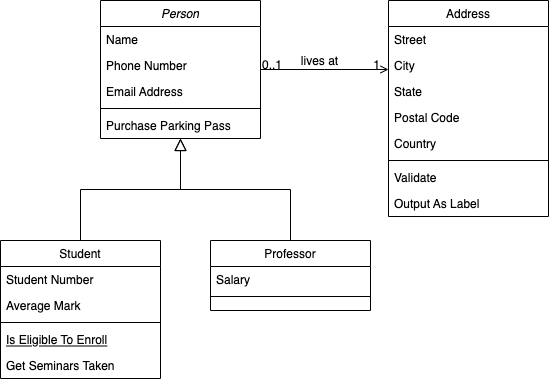

The diagram above was exported from draw.io. Its source (the exported page's mxGraphModel, read from the mxfile embedded in the PNG):
<mxGraphModel dx="1268" dy="779" grid="1" gridSize="10" guides="1" tooltips="1" connect="1" arrows="1" fold="1" page="1" pageScale="1" pageWidth="827" pageHeight="1169" math="0" shadow="0">
  <root>
    <mxCell id="WIyWlLk6GJQsqaUBKTNV-0" />
    <mxCell id="WIyWlLk6GJQsqaUBKTNV-1" parent="WIyWlLk6GJQsqaUBKTNV-0" />
    <mxCell id="zkfFHV4jXpPFQw0GAbJ--0" value="Person" style="swimlane;fontStyle=2;align=center;verticalAlign=top;childLayout=stackLayout;horizontal=1;startSize=26;horizontalStack=0;resizeParent=1;resizeLast=0;collapsible=1;marginBottom=0;rounded=0;shadow=0;strokeWidth=1;" parent="WIyWlLk6GJQsqaUBKTNV-1" vertex="1">
      <mxGeometry x="220" y="120" width="160" height="138" as="geometry">
        <mxRectangle x="230" y="140" width="160" height="26" as="alternateBounds" />
      </mxGeometry>
    </mxCell>
    <mxCell id="zkfFHV4jXpPFQw0GAbJ--1" value="Name" style="text;align=left;verticalAlign=top;spacingLeft=4;spacingRight=4;overflow=hidden;rotatable=0;points=[[0,0.5],[1,0.5]];portConstraint=eastwest;" parent="zkfFHV4jXpPFQw0GAbJ--0" vertex="1">
      <mxGeometry y="26" width="160" height="26" as="geometry" />
    </mxCell>
    <mxCell id="zkfFHV4jXpPFQw0GAbJ--2" value="Phone Number" style="text;align=left;verticalAlign=top;spacingLeft=4;spacingRight=4;overflow=hidden;rotatable=0;points=[[0,0.5],[1,0.5]];portConstraint=eastwest;rounded=0;shadow=0;html=0;" parent="zkfFHV4jXpPFQw0GAbJ--0" vertex="1">
      <mxGeometry y="52" width="160" height="26" as="geometry" />
    </mxCell>
    <mxCell id="zkfFHV4jXpPFQw0GAbJ--3" value="Email Address" style="text;align=left;verticalAlign=top;spacingLeft=4;spacingRight=4;overflow=hidden;rotatable=0;points=[[0,0.5],[1,0.5]];portConstraint=eastwest;rounded=0;shadow=0;html=0;" parent="zkfFHV4jXpPFQw0GAbJ--0" vertex="1">
      <mxGeometry y="78" width="160" height="26" as="geometry" />
    </mxCell>
    <mxCell id="zkfFHV4jXpPFQw0GAbJ--4" value="" style="line;html=1;strokeWidth=1;align=left;verticalAlign=middle;spacingTop=-1;spacingLeft=3;spacingRight=3;rotatable=0;labelPosition=right;points=[];portConstraint=eastwest;" parent="zkfFHV4jXpPFQw0GAbJ--0" vertex="1">
      <mxGeometry y="104" width="160" height="8" as="geometry" />
    </mxCell>
    <mxCell id="zkfFHV4jXpPFQw0GAbJ--5" value="Purchase Parking Pass" style="text;align=left;verticalAlign=top;spacingLeft=4;spacingRight=4;overflow=hidden;rotatable=0;points=[[0,0.5],[1,0.5]];portConstraint=eastwest;" parent="zkfFHV4jXpPFQw0GAbJ--0" vertex="1">
      <mxGeometry y="112" width="160" height="26" as="geometry" />
    </mxCell>
    <mxCell id="zkfFHV4jXpPFQw0GAbJ--6" value="Student" style="swimlane;fontStyle=0;align=center;verticalAlign=top;childLayout=stackLayout;horizontal=1;startSize=26;horizontalStack=0;resizeParent=1;resizeLast=0;collapsible=1;marginBottom=0;rounded=0;shadow=0;strokeWidth=1;" parent="WIyWlLk6GJQsqaUBKTNV-1" vertex="1">
      <mxGeometry x="120" y="360" width="160" height="138" as="geometry">
        <mxRectangle x="130" y="380" width="160" height="26" as="alternateBounds" />
      </mxGeometry>
    </mxCell>
    <mxCell id="zkfFHV4jXpPFQw0GAbJ--7" value="Student Number" style="text;align=left;verticalAlign=top;spacingLeft=4;spacingRight=4;overflow=hidden;rotatable=0;points=[[0,0.5],[1,0.5]];portConstraint=eastwest;" parent="zkfFHV4jXpPFQw0GAbJ--6" vertex="1">
      <mxGeometry y="26" width="160" height="26" as="geometry" />
    </mxCell>
    <mxCell id="zkfFHV4jXpPFQw0GAbJ--8" value="Average Mark" style="text;align=left;verticalAlign=top;spacingLeft=4;spacingRight=4;overflow=hidden;rotatable=0;points=[[0,0.5],[1,0.5]];portConstraint=eastwest;rounded=0;shadow=0;html=0;" parent="zkfFHV4jXpPFQw0GAbJ--6" vertex="1">
      <mxGeometry y="52" width="160" height="26" as="geometry" />
    </mxCell>
    <mxCell id="zkfFHV4jXpPFQw0GAbJ--9" value="" style="line;html=1;strokeWidth=1;align=left;verticalAlign=middle;spacingTop=-1;spacingLeft=3;spacingRight=3;rotatable=0;labelPosition=right;points=[];portConstraint=eastwest;" parent="zkfFHV4jXpPFQw0GAbJ--6" vertex="1">
      <mxGeometry y="78" width="160" height="8" as="geometry" />
    </mxCell>
    <mxCell id="zkfFHV4jXpPFQw0GAbJ--10" value="Is Eligible To Enroll" style="text;align=left;verticalAlign=top;spacingLeft=4;spacingRight=4;overflow=hidden;rotatable=0;points=[[0,0.5],[1,0.5]];portConstraint=eastwest;fontStyle=4" parent="zkfFHV4jXpPFQw0GAbJ--6" vertex="1">
      <mxGeometry y="86" width="160" height="26" as="geometry" />
    </mxCell>
    <mxCell id="zkfFHV4jXpPFQw0GAbJ--11" value="Get Seminars Taken" style="text;align=left;verticalAlign=top;spacingLeft=4;spacingRight=4;overflow=hidden;rotatable=0;points=[[0,0.5],[1,0.5]];portConstraint=eastwest;" parent="zkfFHV4jXpPFQw0GAbJ--6" vertex="1">
      <mxGeometry y="112" width="160" height="26" as="geometry" />
    </mxCell>
    <mxCell id="zkfFHV4jXpPFQw0GAbJ--12" value="" style="endArrow=block;endSize=10;endFill=0;shadow=0;strokeWidth=1;rounded=0;edgeStyle=elbowEdgeStyle;elbow=vertical;" parent="WIyWlLk6GJQsqaUBKTNV-1" source="zkfFHV4jXpPFQw0GAbJ--6" target="zkfFHV4jXpPFQw0GAbJ--0" edge="1">
      <mxGeometry width="160" relative="1" as="geometry">
        <mxPoint x="200" y="203" as="sourcePoint" />
        <mxPoint x="200" y="203" as="targetPoint" />
      </mxGeometry>
    </mxCell>
    <mxCell id="zkfFHV4jXpPFQw0GAbJ--13" value="Professor" style="swimlane;fontStyle=0;align=center;verticalAlign=top;childLayout=stackLayout;horizontal=1;startSize=26;horizontalStack=0;resizeParent=1;resizeLast=0;collapsible=1;marginBottom=0;rounded=0;shadow=0;strokeWidth=1;" parent="WIyWlLk6GJQsqaUBKTNV-1" vertex="1">
      <mxGeometry x="330" y="360" width="160" height="70" as="geometry">
        <mxRectangle x="340" y="380" width="170" height="26" as="alternateBounds" />
      </mxGeometry>
    </mxCell>
    <mxCell id="zkfFHV4jXpPFQw0GAbJ--14" value="Salary" style="text;align=left;verticalAlign=top;spacingLeft=4;spacingRight=4;overflow=hidden;rotatable=0;points=[[0,0.5],[1,0.5]];portConstraint=eastwest;" parent="zkfFHV4jXpPFQw0GAbJ--13" vertex="1">
      <mxGeometry y="26" width="160" height="26" as="geometry" />
    </mxCell>
    <mxCell id="zkfFHV4jXpPFQw0GAbJ--15" value="" style="line;html=1;strokeWidth=1;align=left;verticalAlign=middle;spacingTop=-1;spacingLeft=3;spacingRight=3;rotatable=0;labelPosition=right;points=[];portConstraint=eastwest;" parent="zkfFHV4jXpPFQw0GAbJ--13" vertex="1">
      <mxGeometry y="52" width="160" height="8" as="geometry" />
    </mxCell>
    <mxCell id="zkfFHV4jXpPFQw0GAbJ--16" value="" style="endArrow=block;endSize=10;endFill=0;shadow=0;strokeWidth=1;rounded=0;edgeStyle=elbowEdgeStyle;elbow=vertical;" parent="WIyWlLk6GJQsqaUBKTNV-1" source="zkfFHV4jXpPFQw0GAbJ--13" target="zkfFHV4jXpPFQw0GAbJ--0" edge="1">
      <mxGeometry width="160" relative="1" as="geometry">
        <mxPoint x="210" y="373" as="sourcePoint" />
        <mxPoint x="310" y="271" as="targetPoint" />
      </mxGeometry>
    </mxCell>
    <mxCell id="zkfFHV4jXpPFQw0GAbJ--17" value="Address" style="swimlane;fontStyle=0;align=center;verticalAlign=top;childLayout=stackLayout;horizontal=1;startSize=26;horizontalStack=0;resizeParent=1;resizeLast=0;collapsible=1;marginBottom=0;rounded=0;shadow=0;strokeWidth=1;" parent="WIyWlLk6GJQsqaUBKTNV-1" vertex="1">
      <mxGeometry x="508" y="120" width="160" height="216" as="geometry">
        <mxRectangle x="550" y="140" width="160" height="26" as="alternateBounds" />
      </mxGeometry>
    </mxCell>
    <mxCell id="zkfFHV4jXpPFQw0GAbJ--18" value="Street" style="text;align=left;verticalAlign=top;spacingLeft=4;spacingRight=4;overflow=hidden;rotatable=0;points=[[0,0.5],[1,0.5]];portConstraint=eastwest;" parent="zkfFHV4jXpPFQw0GAbJ--17" vertex="1">
      <mxGeometry y="26" width="160" height="26" as="geometry" />
    </mxCell>
    <mxCell id="zkfFHV4jXpPFQw0GAbJ--19" value="City" style="text;align=left;verticalAlign=top;spacingLeft=4;spacingRight=4;overflow=hidden;rotatable=0;points=[[0,0.5],[1,0.5]];portConstraint=eastwest;rounded=0;shadow=0;html=0;" parent="zkfFHV4jXpPFQw0GAbJ--17" vertex="1">
      <mxGeometry y="52" width="160" height="26" as="geometry" />
    </mxCell>
    <mxCell id="zkfFHV4jXpPFQw0GAbJ--20" value="State" style="text;align=left;verticalAlign=top;spacingLeft=4;spacingRight=4;overflow=hidden;rotatable=0;points=[[0,0.5],[1,0.5]];portConstraint=eastwest;rounded=0;shadow=0;html=0;" parent="zkfFHV4jXpPFQw0GAbJ--17" vertex="1">
      <mxGeometry y="78" width="160" height="26" as="geometry" />
    </mxCell>
    <mxCell id="zkfFHV4jXpPFQw0GAbJ--21" value="Postal Code" style="text;align=left;verticalAlign=top;spacingLeft=4;spacingRight=4;overflow=hidden;rotatable=0;points=[[0,0.5],[1,0.5]];portConstraint=eastwest;rounded=0;shadow=0;html=0;" parent="zkfFHV4jXpPFQw0GAbJ--17" vertex="1">
      <mxGeometry y="104" width="160" height="26" as="geometry" />
    </mxCell>
    <mxCell id="zkfFHV4jXpPFQw0GAbJ--22" value="Country" style="text;align=left;verticalAlign=top;spacingLeft=4;spacingRight=4;overflow=hidden;rotatable=0;points=[[0,0.5],[1,0.5]];portConstraint=eastwest;rounded=0;shadow=0;html=0;" parent="zkfFHV4jXpPFQw0GAbJ--17" vertex="1">
      <mxGeometry y="130" width="160" height="26" as="geometry" />
    </mxCell>
    <mxCell id="zkfFHV4jXpPFQw0GAbJ--23" value="" style="line;html=1;strokeWidth=1;align=left;verticalAlign=middle;spacingTop=-1;spacingLeft=3;spacingRight=3;rotatable=0;labelPosition=right;points=[];portConstraint=eastwest;" parent="zkfFHV4jXpPFQw0GAbJ--17" vertex="1">
      <mxGeometry y="156" width="160" height="8" as="geometry" />
    </mxCell>
    <mxCell id="zkfFHV4jXpPFQw0GAbJ--24" value="Validate" style="text;align=left;verticalAlign=top;spacingLeft=4;spacingRight=4;overflow=hidden;rotatable=0;points=[[0,0.5],[1,0.5]];portConstraint=eastwest;" parent="zkfFHV4jXpPFQw0GAbJ--17" vertex="1">
      <mxGeometry y="164" width="160" height="26" as="geometry" />
    </mxCell>
    <mxCell id="zkfFHV4jXpPFQw0GAbJ--25" value="Output As Label" style="text;align=left;verticalAlign=top;spacingLeft=4;spacingRight=4;overflow=hidden;rotatable=0;points=[[0,0.5],[1,0.5]];portConstraint=eastwest;" parent="zkfFHV4jXpPFQw0GAbJ--17" vertex="1">
      <mxGeometry y="190" width="160" height="26" as="geometry" />
    </mxCell>
    <mxCell id="zkfFHV4jXpPFQw0GAbJ--26" value="" style="endArrow=open;shadow=0;strokeWidth=1;rounded=0;endFill=1;edgeStyle=elbowEdgeStyle;elbow=vertical;" parent="WIyWlLk6GJQsqaUBKTNV-1" source="zkfFHV4jXpPFQw0GAbJ--0" target="zkfFHV4jXpPFQw0GAbJ--17" edge="1">
      <mxGeometry x="0.5" y="41" relative="1" as="geometry">
        <mxPoint x="380" y="192" as="sourcePoint" />
        <mxPoint x="540" y="192" as="targetPoint" />
        <mxPoint x="-40" y="32" as="offset" />
      </mxGeometry>
    </mxCell>
    <mxCell id="zkfFHV4jXpPFQw0GAbJ--27" value="0..1" style="resizable=0;align=left;verticalAlign=bottom;labelBackgroundColor=none;fontSize=12;" parent="zkfFHV4jXpPFQw0GAbJ--26" connectable="0" vertex="1">
      <mxGeometry x="-1" relative="1" as="geometry">
        <mxPoint y="4" as="offset" />
      </mxGeometry>
    </mxCell>
    <mxCell id="zkfFHV4jXpPFQw0GAbJ--28" value="1" style="resizable=0;align=right;verticalAlign=bottom;labelBackgroundColor=none;fontSize=12;" parent="zkfFHV4jXpPFQw0GAbJ--26" connectable="0" vertex="1">
      <mxGeometry x="1" relative="1" as="geometry">
        <mxPoint x="-7" y="4" as="offset" />
      </mxGeometry>
    </mxCell>
    <mxCell id="zkfFHV4jXpPFQw0GAbJ--29" value="lives at" style="text;html=1;resizable=0;points=[];;align=center;verticalAlign=middle;labelBackgroundColor=none;rounded=0;shadow=0;strokeWidth=1;fontSize=12;" parent="zkfFHV4jXpPFQw0GAbJ--26" vertex="1" connectable="0">
      <mxGeometry x="0.5" y="49" relative="1" as="geometry">
        <mxPoint x="-38" y="40" as="offset" />
      </mxGeometry>
    </mxCell>
  </root>
</mxGraphModel>